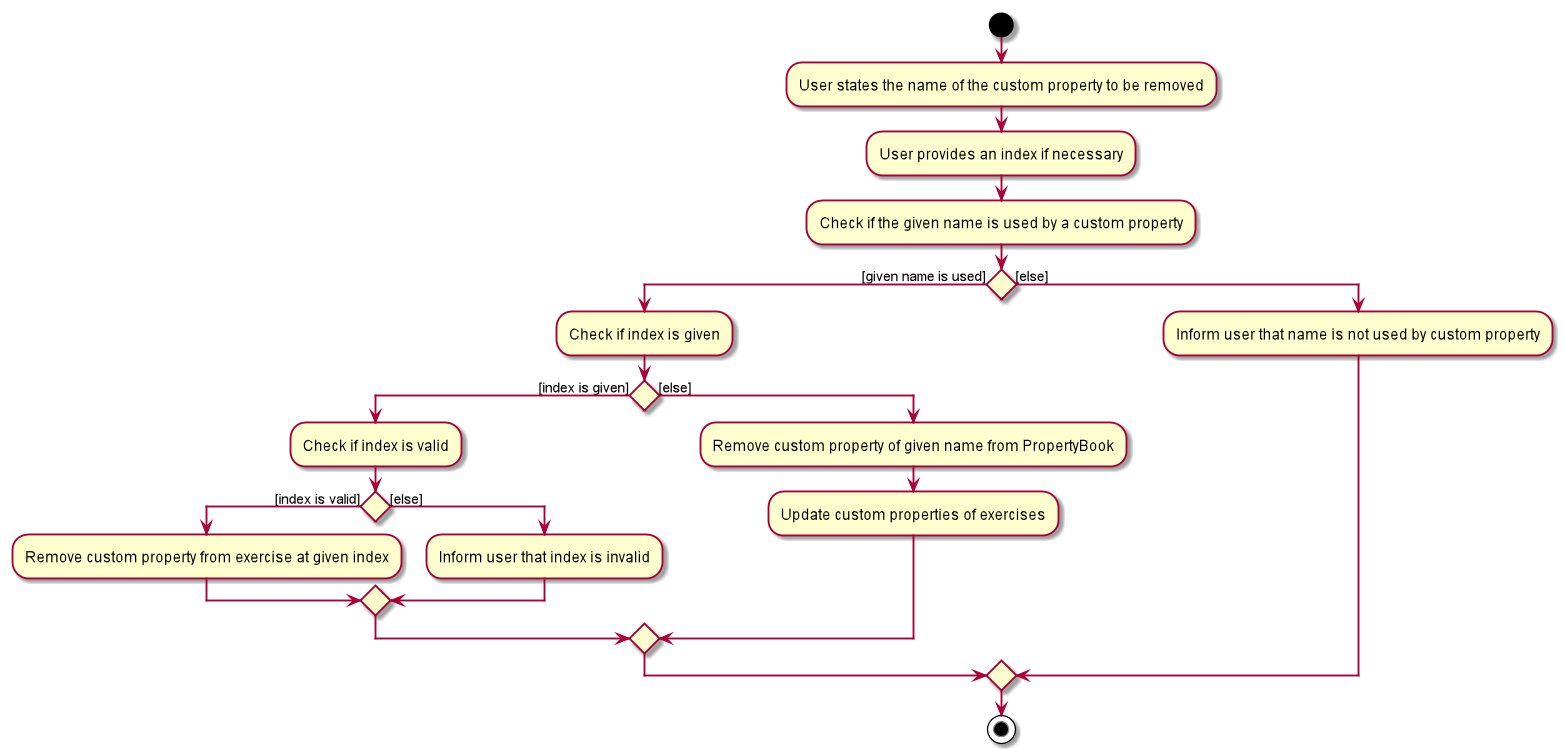

The diagram above was rendered by PlantUML. Its source (embedded in the PNG):
@startuml
start

:User states the name of the custom property to be removed;

:User provides an index if necessary;

:Check if the given name is used by a custom property;

if () then ([given name is used])
    :Check if index is given;
        if () then([index is given])
        :Check if index is valid;
            if () then([index is valid])
                :Remove custom property from exercise at given index;
            else ([else])
                :Inform user that index is invalid;
            endif
        else ([else])
            :Remove custom property of given name from PropertyBook;
            :Update custom properties of exercises;
        endif
else ([else])
    :Inform user that name is not used by custom property;
endif

stop
@enduml